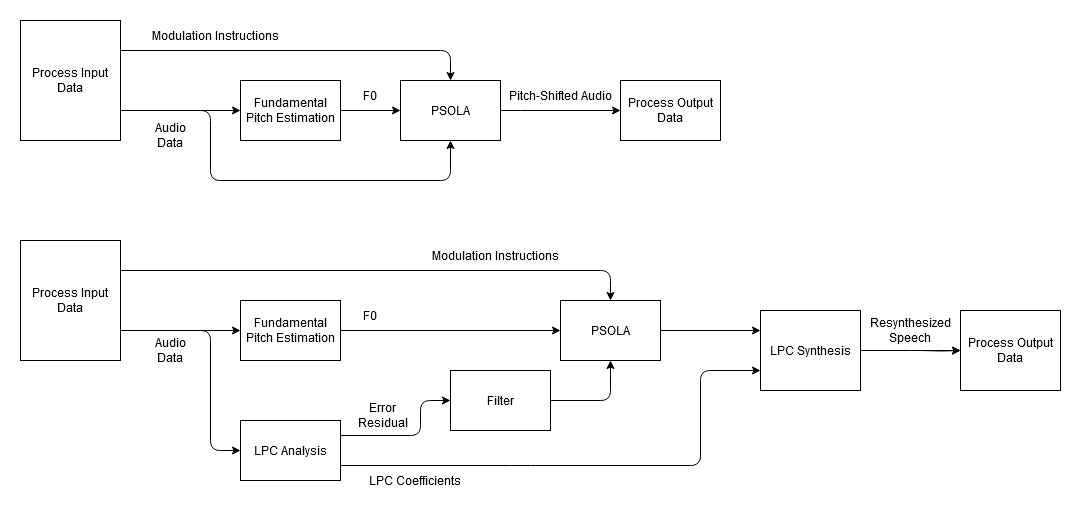

The diagram above was exported from draw.io. Its source (the exported page's mxGraphModel, read from the mxfile embedded in the PNG):
<mxGraphModel dx="1434" dy="718" grid="1" gridSize="10" guides="1" tooltips="1" connect="1" arrows="1" fold="1" page="1" pageScale="1" pageWidth="850" pageHeight="1100" math="0" shadow="0">
  <root>
    <mxCell id="0" />
    <mxCell id="1" parent="0" />
    <mxCell id="TIJ_z79Tz0l1ImIDRKO6-3" value="" style="edgeStyle=orthogonalEdgeStyle;rounded=0;orthogonalLoop=1;jettySize=auto;html=1;exitX=1;exitY=0.75;exitDx=0;exitDy=0;" parent="1" source="TIJ_z79Tz0l1ImIDRKO6-1" target="TIJ_z79Tz0l1ImIDRKO6-2" edge="1">
      <mxGeometry relative="1" as="geometry" />
    </mxCell>
    <mxCell id="TIJ_z79Tz0l1ImIDRKO6-1" value="Process Input Data" style="rounded=0;whiteSpace=wrap;html=1;" parent="1" vertex="1">
      <mxGeometry x="140" y="60" width="100" height="120" as="geometry" />
    </mxCell>
    <mxCell id="TIJ_z79Tz0l1ImIDRKO6-8" value="" style="edgeStyle=orthogonalEdgeStyle;rounded=0;orthogonalLoop=1;jettySize=auto;html=1;" parent="1" source="TIJ_z79Tz0l1ImIDRKO6-2" target="TIJ_z79Tz0l1ImIDRKO6-7" edge="1">
      <mxGeometry relative="1" as="geometry" />
    </mxCell>
    <mxCell id="TIJ_z79Tz0l1ImIDRKO6-2" value="Fundamental Pitch Estimation" style="rounded=0;whiteSpace=wrap;html=1;" parent="1" vertex="1">
      <mxGeometry x="360" y="120" width="100" height="60" as="geometry" />
    </mxCell>
    <mxCell id="TIJ_z79Tz0l1ImIDRKO6-7" value="PSOLA" style="rounded=0;whiteSpace=wrap;html=1;" parent="1" vertex="1">
      <mxGeometry x="520" y="120" width="100" height="60" as="geometry" />
    </mxCell>
    <mxCell id="TIJ_z79Tz0l1ImIDRKO6-13" value="Audio Data" style="text;html=1;align=center;verticalAlign=middle;whiteSpace=wrap;rounded=0;" parent="1" vertex="1">
      <mxGeometry x="260" y="160" width="60" height="30" as="geometry" />
    </mxCell>
    <mxCell id="TIJ_z79Tz0l1ImIDRKO6-14" value="" style="endArrow=classic;html=1;rounded=0;exitX=1;exitY=0.5;exitDx=0;exitDy=0;entryX=0;entryY=0.5;entryDx=0;entryDy=0;" parent="1" source="TIJ_z79Tz0l1ImIDRKO6-7" target="TIJ_z79Tz0l1ImIDRKO6-22" edge="1">
      <mxGeometry width="50" height="50" relative="1" as="geometry">
        <mxPoint x="520" y="350" as="sourcePoint" />
        <mxPoint x="700" y="145" as="targetPoint" />
        <Array as="points">
          <mxPoint x="640" y="150" />
        </Array>
      </mxGeometry>
    </mxCell>
    <mxCell id="TIJ_z79Tz0l1ImIDRKO6-16" value="" style="endArrow=classic;html=1;rounded=1;exitX=1;exitY=0.25;exitDx=0;exitDy=0;entryX=0.5;entryY=0;entryDx=0;entryDy=0;curved=0;" parent="1" source="TIJ_z79Tz0l1ImIDRKO6-1" target="TIJ_z79Tz0l1ImIDRKO6-7" edge="1">
      <mxGeometry width="50" height="50" relative="1" as="geometry">
        <mxPoint x="330" y="100" as="sourcePoint" />
        <mxPoint x="380" y="50" as="targetPoint" />
        <Array as="points">
          <mxPoint x="570" y="90" />
        </Array>
      </mxGeometry>
    </mxCell>
    <mxCell id="TIJ_z79Tz0l1ImIDRKO6-17" value="Modulation Instructions" style="text;html=1;align=center;verticalAlign=middle;whiteSpace=wrap;rounded=0;" parent="1" vertex="1">
      <mxGeometry x="270" y="60" width="130" height="30" as="geometry" />
    </mxCell>
    <mxCell id="TIJ_z79Tz0l1ImIDRKO6-22" value="Process Output Data" style="rounded=0;whiteSpace=wrap;html=1;" parent="1" vertex="1">
      <mxGeometry x="740" y="120" width="100" height="60" as="geometry" />
    </mxCell>
    <mxCell id="-dL4Gybcqfhcc-YpjsDG-4" value="F0" style="text;html=1;align=center;verticalAlign=middle;whiteSpace=wrap;rounded=0;" parent="1" vertex="1">
      <mxGeometry x="480" y="120" width="20" height="30" as="geometry" />
    </mxCell>
    <mxCell id="RtL-dAUOi_HAnyBf1Zdx-1" value="" style="edgeStyle=orthogonalEdgeStyle;rounded=0;orthogonalLoop=1;jettySize=auto;html=1;exitX=1;exitY=0.75;exitDx=0;exitDy=0;" edge="1" parent="1" source="RtL-dAUOi_HAnyBf1Zdx-2" target="RtL-dAUOi_HAnyBf1Zdx-4">
      <mxGeometry relative="1" as="geometry" />
    </mxCell>
    <mxCell id="RtL-dAUOi_HAnyBf1Zdx-2" value="Process Input Data" style="rounded=0;whiteSpace=wrap;html=1;" vertex="1" parent="1">
      <mxGeometry x="140" y="280" width="100" height="120" as="geometry" />
    </mxCell>
    <mxCell id="RtL-dAUOi_HAnyBf1Zdx-30" value="" style="edgeStyle=orthogonalEdgeStyle;rounded=0;orthogonalLoop=1;jettySize=auto;html=1;entryX=0;entryY=0.5;entryDx=0;entryDy=0;" edge="1" parent="1" source="RtL-dAUOi_HAnyBf1Zdx-4" target="RtL-dAUOi_HAnyBf1Zdx-5">
      <mxGeometry relative="1" as="geometry">
        <mxPoint x="520" y="370" as="targetPoint" />
      </mxGeometry>
    </mxCell>
    <mxCell id="RtL-dAUOi_HAnyBf1Zdx-4" value="Fundamental Pitch Estimation" style="rounded=0;whiteSpace=wrap;html=1;" vertex="1" parent="1">
      <mxGeometry x="360" y="340" width="100" height="60" as="geometry" />
    </mxCell>
    <mxCell id="RtL-dAUOi_HAnyBf1Zdx-5" value="PSOLA" style="rounded=0;whiteSpace=wrap;html=1;" vertex="1" parent="1">
      <mxGeometry x="680" y="340" width="100" height="60" as="geometry" />
    </mxCell>
    <mxCell id="RtL-dAUOi_HAnyBf1Zdx-6" value="LPC Analysis" style="rounded=0;whiteSpace=wrap;html=1;" vertex="1" parent="1">
      <mxGeometry x="360" y="460" width="100" height="60" as="geometry" />
    </mxCell>
    <mxCell id="RtL-dAUOi_HAnyBf1Zdx-25" value="" style="edgeStyle=orthogonalEdgeStyle;rounded=0;orthogonalLoop=1;jettySize=auto;html=1;" edge="1" parent="1" source="RtL-dAUOi_HAnyBf1Zdx-7">
      <mxGeometry relative="1" as="geometry">
        <mxPoint x="1080" y="390" as="targetPoint" />
      </mxGeometry>
    </mxCell>
    <mxCell id="RtL-dAUOi_HAnyBf1Zdx-7" value="LPC Synthesis" style="rounded=0;whiteSpace=wrap;html=1;" vertex="1" parent="1">
      <mxGeometry x="880" y="350" width="100" height="80" as="geometry" />
    </mxCell>
    <mxCell id="RtL-dAUOi_HAnyBf1Zdx-8" value="Audio Data" style="text;html=1;align=center;verticalAlign=middle;whiteSpace=wrap;rounded=0;" vertex="1" parent="1">
      <mxGeometry x="260" y="375" width="60" height="30" as="geometry" />
    </mxCell>
    <mxCell id="RtL-dAUOi_HAnyBf1Zdx-10" value="" style="endArrow=classic;html=1;rounded=1;exitX=1;exitY=0.75;exitDx=0;exitDy=0;entryX=0;entryY=0.75;entryDx=0;entryDy=0;curved=0;" edge="1" parent="1" source="RtL-dAUOi_HAnyBf1Zdx-6" target="RtL-dAUOi_HAnyBf1Zdx-7">
      <mxGeometry width="50" height="50" relative="1" as="geometry">
        <mxPoint x="490" y="440" as="sourcePoint" />
        <mxPoint x="540" y="390" as="targetPoint" />
        <Array as="points">
          <mxPoint x="640" y="505" />
          <mxPoint x="820" y="505" />
          <mxPoint x="820" y="410" />
        </Array>
      </mxGeometry>
    </mxCell>
    <mxCell id="RtL-dAUOi_HAnyBf1Zdx-11" value="" style="endArrow=classic;html=1;rounded=1;exitX=1;exitY=0.25;exitDx=0;exitDy=0;entryX=0.5;entryY=0;entryDx=0;entryDy=0;curved=0;" edge="1" parent="1" source="RtL-dAUOi_HAnyBf1Zdx-2" target="RtL-dAUOi_HAnyBf1Zdx-5">
      <mxGeometry width="50" height="50" relative="1" as="geometry">
        <mxPoint x="330" y="320" as="sourcePoint" />
        <mxPoint x="380" y="270" as="targetPoint" />
        <Array as="points">
          <mxPoint x="730" y="310" />
        </Array>
      </mxGeometry>
    </mxCell>
    <mxCell id="RtL-dAUOi_HAnyBf1Zdx-12" value="Modulation Instructions" style="text;html=1;align=center;verticalAlign=middle;whiteSpace=wrap;rounded=0;" vertex="1" parent="1">
      <mxGeometry x="550" y="280" width="130" height="30" as="geometry" />
    </mxCell>
    <mxCell id="RtL-dAUOi_HAnyBf1Zdx-13" value="" style="endArrow=classic;html=1;rounded=1;exitX=1;exitY=0.75;exitDx=0;exitDy=0;entryX=0;entryY=0.5;entryDx=0;entryDy=0;curved=0;" edge="1" parent="1" source="RtL-dAUOi_HAnyBf1Zdx-2" target="RtL-dAUOi_HAnyBf1Zdx-6">
      <mxGeometry width="50" height="50" relative="1" as="geometry">
        <mxPoint x="160" y="560" as="sourcePoint" />
        <mxPoint x="210" y="510" as="targetPoint" />
        <Array as="points">
          <mxPoint x="330" y="370" />
          <mxPoint x="330" y="490" />
        </Array>
      </mxGeometry>
    </mxCell>
    <mxCell id="RtL-dAUOi_HAnyBf1Zdx-14" value="Process Output Data" style="rounded=0;whiteSpace=wrap;html=1;" vertex="1" parent="1">
      <mxGeometry x="1080" y="350" width="100" height="80" as="geometry" />
    </mxCell>
    <mxCell id="RtL-dAUOi_HAnyBf1Zdx-16" value="&lt;div&gt;Resynthesized&lt;/div&gt;&lt;div&gt;Speech&lt;br&gt;&lt;/div&gt;" style="text;html=1;align=center;verticalAlign=middle;whiteSpace=wrap;rounded=0;" vertex="1" parent="1">
      <mxGeometry x="980" y="350" width="100" height="40" as="geometry" />
    </mxCell>
    <mxCell id="RtL-dAUOi_HAnyBf1Zdx-17" value="LPC Coefficients" style="text;html=1;align=center;verticalAlign=middle;whiteSpace=wrap;rounded=0;" vertex="1" parent="1">
      <mxGeometry x="480" y="510" width="110" height="20" as="geometry" />
    </mxCell>
    <mxCell id="RtL-dAUOi_HAnyBf1Zdx-19" value="Error Residual" style="text;html=1;align=center;verticalAlign=middle;whiteSpace=wrap;rounded=0;" vertex="1" parent="1">
      <mxGeometry x="470" y="440" width="65" height="30" as="geometry" />
    </mxCell>
    <mxCell id="RtL-dAUOi_HAnyBf1Zdx-20" value="F0" style="text;html=1;align=center;verticalAlign=middle;whiteSpace=wrap;rounded=0;" vertex="1" parent="1">
      <mxGeometry x="480" y="340" width="20" height="30" as="geometry" />
    </mxCell>
    <mxCell id="RtL-dAUOi_HAnyBf1Zdx-22" value="Pitch-Shifted Audio" style="text;html=1;align=center;verticalAlign=middle;whiteSpace=wrap;rounded=0;" vertex="1" parent="1">
      <mxGeometry x="620" y="120" width="120" height="30" as="geometry" />
    </mxCell>
    <mxCell id="RtL-dAUOi_HAnyBf1Zdx-23" value="" style="endArrow=classic;html=1;rounded=1;exitX=1;exitY=0.75;exitDx=0;exitDy=0;entryX=0.5;entryY=1;entryDx=0;entryDy=0;curved=0;" edge="1" parent="1" source="TIJ_z79Tz0l1ImIDRKO6-1" target="TIJ_z79Tz0l1ImIDRKO6-7">
      <mxGeometry width="50" height="50" relative="1" as="geometry">
        <mxPoint x="550" y="320" as="sourcePoint" />
        <mxPoint x="600" y="270" as="targetPoint" />
        <Array as="points">
          <mxPoint x="330" y="150" />
          <mxPoint x="330" y="220" />
          <mxPoint x="570" y="220" />
        </Array>
      </mxGeometry>
    </mxCell>
    <mxCell id="RtL-dAUOi_HAnyBf1Zdx-26" value="" style="edgeStyle=orthogonalEdgeStyle;rounded=0;orthogonalLoop=1;jettySize=auto;html=1;" edge="1" parent="1" target="RtL-dAUOi_HAnyBf1Zdx-14">
      <mxGeometry relative="1" as="geometry">
        <mxPoint x="1040" y="390" as="sourcePoint" />
      </mxGeometry>
    </mxCell>
    <mxCell id="RtL-dAUOi_HAnyBf1Zdx-33" value="Filter" style="rounded=0;whiteSpace=wrap;html=1;" vertex="1" parent="1">
      <mxGeometry x="570" y="410" width="100" height="60" as="geometry" />
    </mxCell>
    <mxCell id="RtL-dAUOi_HAnyBf1Zdx-34" value="" style="endArrow=classic;html=1;rounded=1;exitX=1;exitY=0.25;exitDx=0;exitDy=0;entryX=0;entryY=0.5;entryDx=0;entryDy=0;curved=0;" edge="1" parent="1" source="RtL-dAUOi_HAnyBf1Zdx-6" target="RtL-dAUOi_HAnyBf1Zdx-33">
      <mxGeometry width="50" height="50" relative="1" as="geometry">
        <mxPoint x="260" y="630" as="sourcePoint" />
        <mxPoint x="310" y="580" as="targetPoint" />
        <Array as="points">
          <mxPoint x="540" y="475" />
          <mxPoint x="540" y="440" />
        </Array>
      </mxGeometry>
    </mxCell>
    <mxCell id="RtL-dAUOi_HAnyBf1Zdx-35" value="" style="endArrow=classic;html=1;rounded=1;exitX=1;exitY=0.5;exitDx=0;exitDy=0;entryX=0.5;entryY=1;entryDx=0;entryDy=0;curved=0;" edge="1" parent="1" source="RtL-dAUOi_HAnyBf1Zdx-33" target="RtL-dAUOi_HAnyBf1Zdx-5">
      <mxGeometry width="50" height="50" relative="1" as="geometry">
        <mxPoint x="710" y="490" as="sourcePoint" />
        <mxPoint x="760" y="440" as="targetPoint" />
        <Array as="points">
          <mxPoint x="730" y="440" />
        </Array>
      </mxGeometry>
    </mxCell>
    <mxCell id="RtL-dAUOi_HAnyBf1Zdx-37" value="" style="endArrow=classic;html=1;rounded=0;exitX=1;exitY=0.5;exitDx=0;exitDy=0;entryX=0;entryY=0.25;entryDx=0;entryDy=0;" edge="1" parent="1" source="RtL-dAUOi_HAnyBf1Zdx-5" target="RtL-dAUOi_HAnyBf1Zdx-7">
      <mxGeometry width="50" height="50" relative="1" as="geometry">
        <mxPoint x="830" y="340" as="sourcePoint" />
        <mxPoint x="880" y="290" as="targetPoint" />
      </mxGeometry>
    </mxCell>
  </root>
</mxGraphModel>